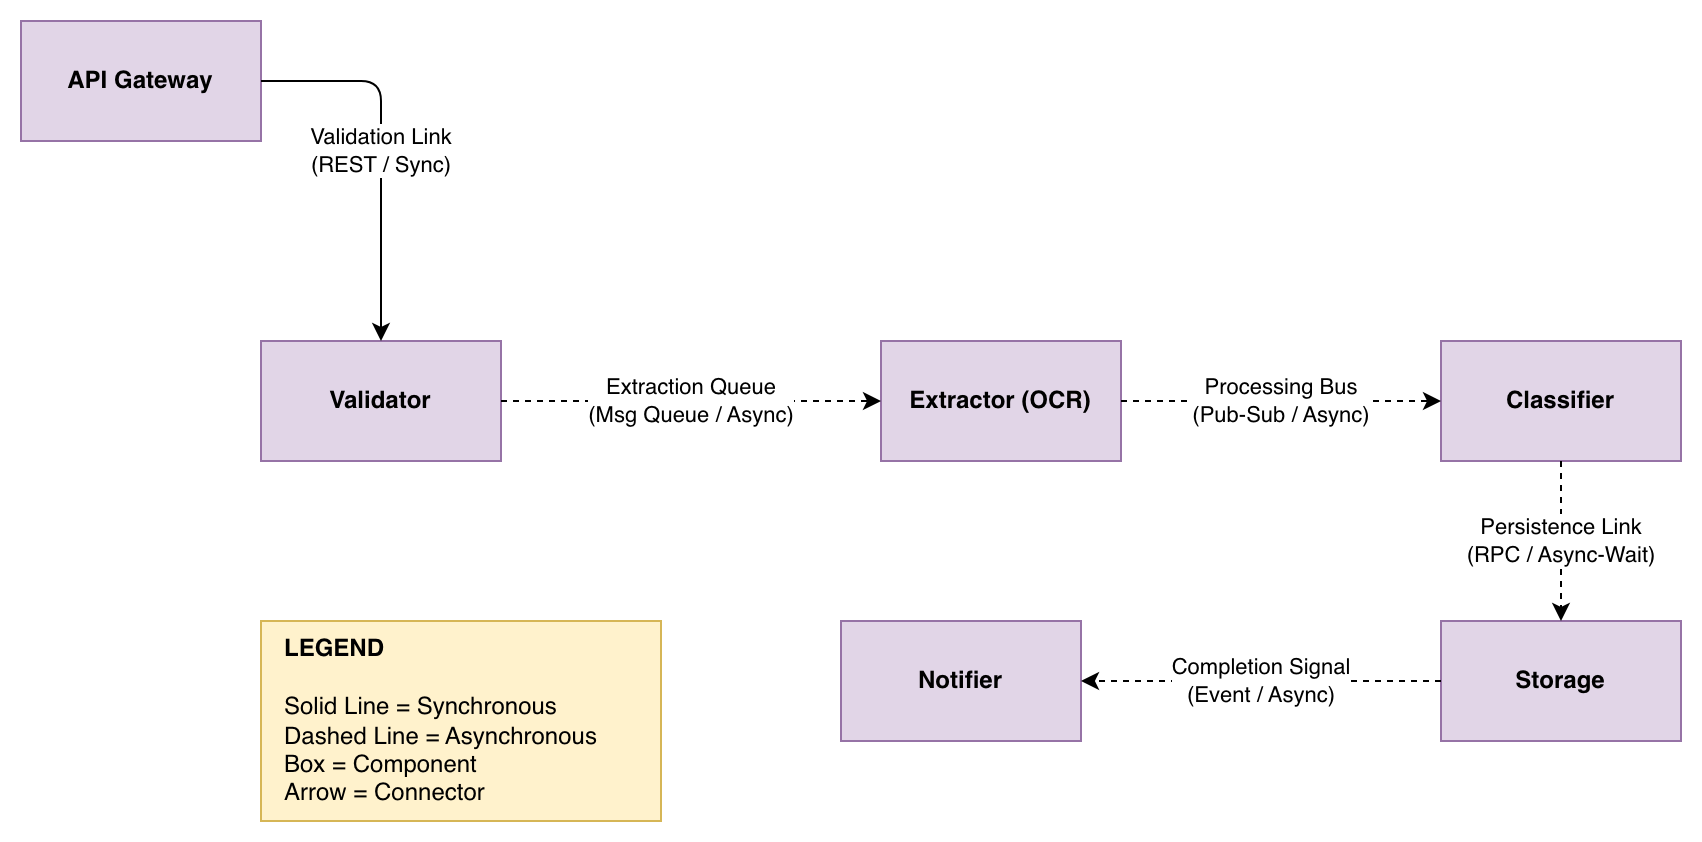

The diagram above was exported from draw.io. Its source (the exported page's mxGraphModel, read from the mxfile embedded in the PNG):
<mxGraphModel dx="1346" dy="644" grid="1" gridSize="10" guides="1" tooltips="1" connect="1" arrows="1" fold="1" page="0" pageScale="1" pageWidth="850" pageHeight="1100" math="0" shadow="0">
  <root>
    <mxCell id="0" />
    <mxCell id="1" parent="0" />
    <mxCell id="2" parent="1" style="rounded=0;whiteSpace=wrap;html=1;fillColor=#e1d5e7;strokeColor=#9673a6;" value="&lt;b&gt;API Gateway&lt;/b&gt;" vertex="1">
      <mxGeometry height="60" width="120" x="-30" y="80" as="geometry" />
    </mxCell>
    <mxCell id="3" parent="1" style="rounded=0;whiteSpace=wrap;html=1;fillColor=#e1d5e7;strokeColor=#9673a6;" value="&lt;b&gt;Validator&lt;/b&gt;" vertex="1">
      <mxGeometry height="60" width="120" x="90" y="240" as="geometry" />
    </mxCell>
    <mxCell id="4" parent="1" style="rounded=0;whiteSpace=wrap;html=1;fillColor=#e1d5e7;strokeColor=#9673a6;" value="&lt;b&gt;Extractor (OCR)&lt;/b&gt;" vertex="1">
      <mxGeometry height="60" width="120" x="400" y="240" as="geometry" />
    </mxCell>
    <mxCell id="5" parent="1" style="rounded=0;whiteSpace=wrap;html=1;fillColor=#e1d5e7;strokeColor=#9673a6;" value="&lt;b&gt;Classifier&lt;/b&gt;" vertex="1">
      <mxGeometry height="60" width="120" x="680" y="240" as="geometry" />
    </mxCell>
    <mxCell id="6" parent="1" style="rounded=0;whiteSpace=wrap;html=1;fillColor=#e1d5e7;strokeColor=#9673a6;" value="&lt;b&gt;Storage&lt;/b&gt;" vertex="1">
      <mxGeometry height="60" width="120" x="680" y="380" as="geometry" />
    </mxCell>
    <mxCell id="7" parent="1" style="rounded=0;whiteSpace=wrap;html=1;fillColor=#e1d5e7;strokeColor=#9673a6;" value="&lt;b&gt;Notifier&lt;/b&gt;" vertex="1">
      <mxGeometry height="60" width="120" x="380" y="380" as="geometry" />
    </mxCell>
    <mxCell id="8" edge="1" parent="1" source="2" style="endArrow=classic;html=1;exitX=1;exitY=0.5;exitDx=0;exitDy=0;entryX=0.5;entryY=0;entryDx=0;entryDy=0;edgeStyle=orthogonalEdgeStyle;" target="3" value="Validation Link&lt;br&gt;(REST / Sync)">
      <mxGeometry height="50" relative="1" width="50" as="geometry" />
    </mxCell>
    <mxCell id="9" edge="1" parent="1" source="3" style="endArrow=classic;html=1;exitX=1;exitY=0.5;exitDx=0;exitDy=0;entryX=0;entryY=0.5;entryDx=0;entryDy=0;dashed=1;" target="4" value="Extraction Queue&lt;br&gt;(Msg Queue / Async)">
      <mxGeometry height="50" relative="1" width="50" as="geometry" />
    </mxCell>
    <mxCell id="10" edge="1" parent="1" source="4" style="endArrow=classic;html=1;exitX=1;exitY=0.5;exitDx=0;exitDy=0;entryX=0;entryY=0.5;entryDx=0;entryDy=0;dashed=1;" target="5" value="Processing Bus&lt;br&gt;(Pub-Sub / Async)">
      <mxGeometry height="50" relative="1" width="50" as="geometry" />
    </mxCell>
    <mxCell id="11" edge="1" parent="1" source="5" style="endArrow=classic;html=1;exitX=0.5;exitY=1;exitDx=0;exitDy=0;entryX=0.5;entryY=0;entryDx=0;entryDy=0;dashed=1;" target="6" value="Persistence Link&lt;br&gt;(RPC / Async-Wait)">
      <mxGeometry height="50" relative="1" width="50" as="geometry" />
    </mxCell>
    <mxCell id="12" edge="1" parent="1" source="6" style="endArrow=classic;html=1;exitX=0;exitY=0.5;exitDx=0;exitDy=0;entryX=1;entryY=0.5;entryDx=0;entryDy=0;dashed=1;" target="7" value="Completion Signal&lt;br&gt;(Event / Async)">
      <mxGeometry height="50" relative="1" width="50" as="geometry" />
    </mxCell>
    <mxCell id="13" parent="1" style="text;html=1;strokeColor=#d6b656;fillColor=#fff2cc;align=left;verticalAlign=middle;whiteSpace=wrap;rounded=0;spacingLeft=10;" value="&lt;b&gt;LEGEND&lt;/b&gt;&lt;br&gt;&lt;br&gt;Solid Line = Synchronous&lt;br&gt;Dashed Line = Asynchronous&lt;br&gt;Box = Component&lt;br&gt;Arrow = Connector" vertex="1">
      <mxGeometry height="100" width="200" x="90" y="380" as="geometry" />
    </mxCell>
  </root>
</mxGraphModel>